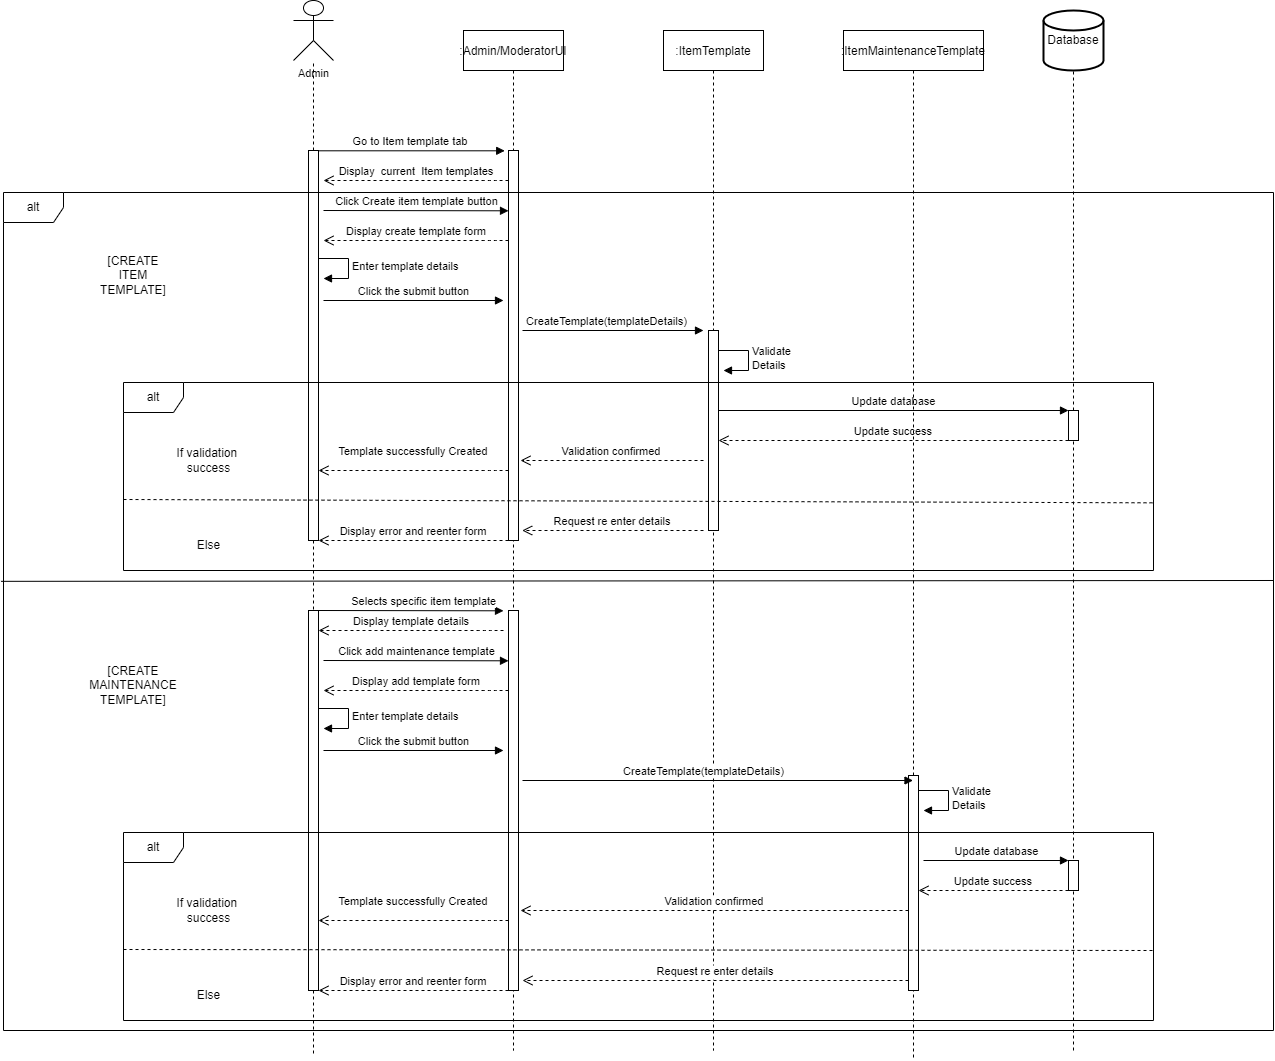

The diagram above was exported from draw.io. Its source (the exported page's mxGraphModel, read from the mxfile embedded in the PNG):
<mxGraphModel dx="1888" dy="579" grid="1" gridSize="10" guides="1" tooltips="1" connect="1" arrows="1" fold="1" page="1" pageScale="1" pageWidth="850" pageHeight="1100" math="0" shadow="0">
  <root>
    <mxCell id="0" />
    <mxCell id="1" parent="0" />
    <mxCell id="xb1ydr-EofYmdI-t06gq-1" value=":Admin/ModeratorUI" style="shape=umlLifeline;perimeter=lifelinePerimeter;container=1;collapsible=0;recursiveResize=0;rounded=0;shadow=0;strokeWidth=1;movable=0;resizable=0;rotatable=0;deletable=0;editable=0;connectable=0;" parent="1" vertex="1">
      <mxGeometry x="230" y="80" width="100" height="1020" as="geometry" />
    </mxCell>
    <mxCell id="xb1ydr-EofYmdI-t06gq-2" value="" style="points=[];perimeter=orthogonalPerimeter;rounded=0;shadow=0;strokeWidth=1;movable=0;resizable=0;rotatable=0;deletable=0;editable=0;connectable=0;" parent="xb1ydr-EofYmdI-t06gq-1" vertex="1">
      <mxGeometry x="45" y="120" width="10" height="390" as="geometry" />
    </mxCell>
    <mxCell id="xb1ydr-EofYmdI-t06gq-3" value="Go to Item template tab&amp;nbsp;" style="html=1;verticalAlign=bottom;endArrow=block;rounded=0;fontSize=11;movable=0;resizable=0;rotatable=0;deletable=0;editable=0;connectable=0;" parent="xb1ydr-EofYmdI-t06gq-1" source="xb1ydr-EofYmdI-t06gq-13" edge="1">
      <mxGeometry width="80" relative="1" as="geometry">
        <mxPoint x="-130" y="120" as="sourcePoint" />
        <mxPoint x="41.210000000000036" y="120.29999999999995" as="targetPoint" />
      </mxGeometry>
    </mxCell>
    <mxCell id="xb1ydr-EofYmdI-t06gq-4" value="Click Create item template button" style="html=1;verticalAlign=bottom;endArrow=block;rounded=0;fontSize=11;movable=0;resizable=0;rotatable=0;deletable=0;editable=0;connectable=0;" parent="xb1ydr-EofYmdI-t06gq-1" edge="1">
      <mxGeometry width="80" relative="1" as="geometry">
        <mxPoint x="-140" y="180" as="sourcePoint" />
        <mxPoint x="45.000000000000036" y="180.29999999999995" as="targetPoint" />
      </mxGeometry>
    </mxCell>
    <mxCell id="xb1ydr-EofYmdI-t06gq-5" value="Display create template form" style="verticalAlign=bottom;endArrow=open;dashed=1;endSize=8;shadow=0;strokeWidth=1;movable=0;resizable=0;rotatable=0;deletable=0;editable=0;connectable=0;" parent="xb1ydr-EofYmdI-t06gq-1" edge="1">
      <mxGeometry x="-0.0057" relative="1" as="geometry">
        <mxPoint x="-140" y="210" as="targetPoint" />
        <mxPoint x="45" y="210" as="sourcePoint" />
        <Array as="points">
          <mxPoint x="28" y="210" />
        </Array>
        <mxPoint as="offset" />
      </mxGeometry>
    </mxCell>
    <mxCell id="xb1ydr-EofYmdI-t06gq-6" value="Display  current  Item templates" style="verticalAlign=bottom;endArrow=open;dashed=1;endSize=8;shadow=0;strokeWidth=1;movable=0;resizable=0;rotatable=0;deletable=0;editable=0;connectable=0;" parent="xb1ydr-EofYmdI-t06gq-1" edge="1">
      <mxGeometry x="-0.0057" relative="1" as="geometry">
        <mxPoint x="-140" y="150" as="targetPoint" />
        <mxPoint x="45" y="150" as="sourcePoint" />
        <Array as="points">
          <mxPoint x="28" y="150" />
        </Array>
        <mxPoint as="offset" />
      </mxGeometry>
    </mxCell>
    <mxCell id="xb1ydr-EofYmdI-t06gq-7" value="Click the submit button" style="html=1;verticalAlign=bottom;endArrow=block;rounded=0;fontSize=11;exitX=1.379;exitY=0.086;exitDx=0;exitDy=0;exitPerimeter=0;movable=0;resizable=0;rotatable=0;deletable=0;editable=0;connectable=0;" parent="xb1ydr-EofYmdI-t06gq-1" edge="1">
      <mxGeometry width="80" relative="1" as="geometry">
        <mxPoint x="-140.00000000000003" y="270" as="sourcePoint" />
        <mxPoint x="40" y="270" as="targetPoint" />
      </mxGeometry>
    </mxCell>
    <mxCell id="xb1ydr-EofYmdI-t06gq-16" value="Display error and reenter form" style="verticalAlign=bottom;endArrow=open;dashed=1;endSize=8;shadow=0;strokeWidth=1;movable=0;resizable=0;rotatable=0;deletable=0;editable=0;connectable=0;" parent="xb1ydr-EofYmdI-t06gq-1" target="xb1ydr-EofYmdI-t06gq-13" edge="1">
      <mxGeometry relative="1" as="geometry">
        <mxPoint x="-125" y="510" as="targetPoint" />
        <mxPoint x="45" y="510" as="sourcePoint" />
      </mxGeometry>
    </mxCell>
    <mxCell id="rFDwXsNGxRIgt7BojOmB-25" value="Display template details" style="verticalAlign=bottom;endArrow=open;dashed=1;endSize=8;shadow=0;strokeWidth=1;movable=0;resizable=0;rotatable=0;deletable=0;editable=0;connectable=0;" parent="xb1ydr-EofYmdI-t06gq-1" edge="1">
      <mxGeometry x="-0.0057" relative="1" as="geometry">
        <mxPoint x="-145" y="600" as="targetPoint" />
        <mxPoint x="40" y="600" as="sourcePoint" />
        <Array as="points">
          <mxPoint x="23" y="600" />
        </Array>
        <mxPoint as="offset" />
      </mxGeometry>
    </mxCell>
    <mxCell id="rFDwXsNGxRIgt7BojOmB-37" value="" style="points=[];perimeter=orthogonalPerimeter;rounded=0;shadow=0;strokeWidth=1;movable=0;resizable=0;rotatable=0;deletable=0;editable=0;connectable=0;" parent="xb1ydr-EofYmdI-t06gq-1" vertex="1">
      <mxGeometry x="45" y="580" width="10" height="380" as="geometry" />
    </mxCell>
    <mxCell id="xb1ydr-EofYmdI-t06gq-8" value=":ItemTemplate" style="shape=umlLifeline;perimeter=lifelinePerimeter;container=1;collapsible=0;recursiveResize=0;rounded=0;shadow=0;strokeWidth=1;movable=0;resizable=0;rotatable=0;deletable=0;editable=0;connectable=0;" parent="1" vertex="1">
      <mxGeometry x="430" y="80" width="100" height="1020" as="geometry" />
    </mxCell>
    <mxCell id="xb1ydr-EofYmdI-t06gq-9" value="" style="points=[];perimeter=orthogonalPerimeter;rounded=0;shadow=0;strokeWidth=1;movable=0;resizable=0;rotatable=0;deletable=0;editable=0;connectable=0;" parent="xb1ydr-EofYmdI-t06gq-8" vertex="1">
      <mxGeometry x="45" y="300" width="10" height="200" as="geometry" />
    </mxCell>
    <mxCell id="xb1ydr-EofYmdI-t06gq-10" value="&lt;div&gt;Validate&lt;/div&gt;&lt;div&gt;Details&lt;br&gt;&lt;/div&gt;" style="edgeStyle=orthogonalEdgeStyle;html=1;align=left;spacingLeft=2;endArrow=block;rounded=0;entryX=1;entryY=0;movable=0;resizable=0;rotatable=0;deletable=0;editable=0;connectable=0;" parent="xb1ydr-EofYmdI-t06gq-8" edge="1">
      <mxGeometry relative="1" as="geometry">
        <mxPoint x="55" y="320" as="sourcePoint" />
        <Array as="points">
          <mxPoint x="85" y="320" />
        </Array>
        <mxPoint x="60" y="340" as="targetPoint" />
      </mxGeometry>
    </mxCell>
    <mxCell id="xb1ydr-EofYmdI-t06gq-24" value="CreateTemplate(templateDetails)" style="html=1;verticalAlign=bottom;endArrow=block;rounded=0;fontSize=11;movable=0;resizable=0;rotatable=0;deletable=0;editable=0;connectable=0;" parent="xb1ydr-EofYmdI-t06gq-8" edge="1">
      <mxGeometry x="-0.0749" width="80" relative="1" as="geometry">
        <mxPoint x="-141" y="300" as="sourcePoint" />
        <mxPoint x="40" y="300" as="targetPoint" />
        <mxPoint as="offset" />
      </mxGeometry>
    </mxCell>
    <mxCell id="xb1ydr-EofYmdI-t06gq-25" value="Update database" style="html=1;verticalAlign=bottom;endArrow=block;rounded=0;startArrow=none;movable=0;resizable=0;rotatable=0;deletable=0;editable=0;connectable=0;" parent="xb1ydr-EofYmdI-t06gq-8" target="xb1ydr-EofYmdI-t06gq-20" edge="1">
      <mxGeometry width="80" relative="1" as="geometry">
        <mxPoint x="55" y="380" as="sourcePoint" />
        <mxPoint x="270" y="380" as="targetPoint" />
        <Array as="points" />
      </mxGeometry>
    </mxCell>
    <mxCell id="xb1ydr-EofYmdI-t06gq-26" value="Validation confirmed" style="verticalAlign=bottom;endArrow=open;dashed=1;endSize=8;shadow=0;strokeWidth=1;movable=0;resizable=0;rotatable=0;deletable=0;editable=0;connectable=0;" parent="xb1ydr-EofYmdI-t06gq-8" edge="1">
      <mxGeometry relative="1" as="geometry">
        <mxPoint x="-143" y="430" as="targetPoint" />
        <mxPoint x="40" y="430" as="sourcePoint" />
      </mxGeometry>
    </mxCell>
    <mxCell id="xb1ydr-EofYmdI-t06gq-11" value="&lt;font style=&quot;font-size: 11px;&quot;&gt;Admin&lt;/font&gt;" style="shape=umlActor;verticalLabelPosition=bottom;verticalAlign=top;html=1;fontSize=4;movable=0;resizable=0;rotatable=0;deletable=0;editable=0;connectable=0;" parent="1" vertex="1">
      <mxGeometry x="60" y="50" width="40" height="60" as="geometry" />
    </mxCell>
    <mxCell id="xb1ydr-EofYmdI-t06gq-12" value="" style="endArrow=none;dashed=1;html=1;rounded=0;fontSize=9;startArrow=none;movable=0;resizable=0;rotatable=0;deletable=0;editable=0;connectable=0;" parent="1" source="xb1ydr-EofYmdI-t06gq-13" edge="1">
      <mxGeometry width="50" height="50" relative="1" as="geometry">
        <mxPoint x="80" y="162" as="sourcePoint" />
        <mxPoint x="80" y="110" as="targetPoint" />
      </mxGeometry>
    </mxCell>
    <mxCell id="xb1ydr-EofYmdI-t06gq-14" value="Database" style="strokeWidth=2;html=1;shape=mxgraph.flowchart.database;whiteSpace=wrap;movable=0;resizable=0;rotatable=0;deletable=0;editable=0;connectable=0;" parent="1" vertex="1">
      <mxGeometry x="810" y="60" width="60" height="60" as="geometry" />
    </mxCell>
    <mxCell id="xb1ydr-EofYmdI-t06gq-15" value="" style="endArrow=none;dashed=1;html=1;rounded=0;entryX=0.5;entryY=1;entryDx=0;entryDy=0;entryPerimeter=0;startArrow=none;movable=0;resizable=0;rotatable=0;deletable=0;editable=0;connectable=0;" parent="1" source="xb1ydr-EofYmdI-t06gq-20" target="xb1ydr-EofYmdI-t06gq-14" edge="1">
      <mxGeometry width="50" height="50" relative="1" as="geometry">
        <mxPoint x="840" y="700" as="sourcePoint" />
        <mxPoint x="840" y="140" as="targetPoint" />
      </mxGeometry>
    </mxCell>
    <mxCell id="xb1ydr-EofYmdI-t06gq-17" value="Request re enter details" style="verticalAlign=bottom;endArrow=open;dashed=1;endSize=8;shadow=0;strokeWidth=1;movable=0;resizable=0;rotatable=0;deletable=0;editable=0;connectable=0;" parent="1" edge="1">
      <mxGeometry relative="1" as="geometry">
        <mxPoint x="288.6988888888889" y="580" as="targetPoint" />
        <mxPoint x="470" y="580" as="sourcePoint" />
      </mxGeometry>
    </mxCell>
    <mxCell id="xb1ydr-EofYmdI-t06gq-18" value="If validation&amp;nbsp;&lt;br&gt;success" style="text;html=1;align=center;verticalAlign=middle;resizable=0;points=[];autosize=1;strokeColor=none;fillColor=none;movable=0;rotatable=0;deletable=0;editable=0;connectable=0;" parent="1" vertex="1">
      <mxGeometry x="-70" y="490" width="90" height="40" as="geometry" />
    </mxCell>
    <mxCell id="xb1ydr-EofYmdI-t06gq-19" value="Else" style="text;html=1;align=center;verticalAlign=middle;resizable=0;points=[];autosize=1;strokeColor=none;fillColor=none;movable=0;rotatable=0;deletable=0;editable=0;connectable=0;" parent="1" vertex="1">
      <mxGeometry x="-50" y="580" width="50" height="30" as="geometry" />
    </mxCell>
    <mxCell id="xb1ydr-EofYmdI-t06gq-20" value="" style="html=1;points=[];perimeter=orthogonalPerimeter;fontSize=11;movable=0;resizable=0;rotatable=0;deletable=0;editable=0;connectable=0;" parent="1" vertex="1">
      <mxGeometry x="835" y="460" width="10" height="30" as="geometry" />
    </mxCell>
    <mxCell id="xb1ydr-EofYmdI-t06gq-21" value="" style="endArrow=none;dashed=1;html=1;rounded=0;entryX=0.5;entryY=1;entryDx=0;entryDy=0;entryPerimeter=0;movable=0;resizable=0;rotatable=0;deletable=0;editable=0;connectable=0;" parent="1" target="xb1ydr-EofYmdI-t06gq-20" edge="1">
      <mxGeometry width="50" height="50" relative="1" as="geometry">
        <mxPoint x="840" y="1100" as="sourcePoint" />
        <mxPoint x="840" y="-20" as="targetPoint" />
      </mxGeometry>
    </mxCell>
    <mxCell id="xb1ydr-EofYmdI-t06gq-23" value="Template successfully Created" style="verticalAlign=bottom;endArrow=open;dashed=1;endSize=8;shadow=0;strokeWidth=1;movable=0;resizable=0;rotatable=0;deletable=0;editable=0;connectable=0;" parent="1" target="xb1ydr-EofYmdI-t06gq-13" edge="1">
      <mxGeometry y="-10" relative="1" as="geometry">
        <mxPoint x="100" y="520" as="targetPoint" />
        <mxPoint x="275.0000000000002" y="520" as="sourcePoint" />
        <Array as="points">
          <mxPoint x="258" y="520" />
        </Array>
        <mxPoint as="offset" />
      </mxGeometry>
    </mxCell>
    <mxCell id="xb1ydr-EofYmdI-t06gq-27" value="Enter template details" style="edgeStyle=orthogonalEdgeStyle;html=1;align=left;spacingLeft=2;endArrow=block;rounded=0;entryX=1;entryY=0;movable=0;resizable=0;rotatable=0;deletable=0;editable=0;connectable=0;" parent="1" edge="1">
      <mxGeometry relative="1" as="geometry">
        <mxPoint x="85" y="308" as="sourcePoint" />
        <Array as="points">
          <mxPoint x="115" y="308" />
        </Array>
        <mxPoint x="90" y="328" as="targetPoint" />
      </mxGeometry>
    </mxCell>
    <mxCell id="xb1ydr-EofYmdI-t06gq-28" value="Update success" style="verticalAlign=bottom;endArrow=open;dashed=1;endSize=8;shadow=0;strokeWidth=1;movable=0;resizable=0;rotatable=0;deletable=0;editable=0;connectable=0;" parent="1" target="xb1ydr-EofYmdI-t06gq-9" edge="1">
      <mxGeometry relative="1" as="geometry">
        <mxPoint x="612" y="490" as="targetPoint" />
        <mxPoint x="835" y="490" as="sourcePoint" />
      </mxGeometry>
    </mxCell>
    <mxCell id="xb1ydr-EofYmdI-t06gq-13" value="" style="html=1;points=[];perimeter=orthogonalPerimeter;fontSize=9;movable=0;resizable=0;rotatable=0;deletable=0;editable=0;connectable=0;" parent="1" vertex="1">
      <mxGeometry x="75" y="200" width="10" height="390" as="geometry" />
    </mxCell>
    <mxCell id="rFDwXsNGxRIgt7BojOmB-1" value="" style="endArrow=none;dashed=1;html=1;rounded=0;fontSize=9;startArrow=none;movable=0;resizable=0;rotatable=0;deletable=0;editable=0;connectable=0;" parent="1" target="xb1ydr-EofYmdI-t06gq-13" edge="1">
      <mxGeometry width="50" height="50" relative="1" as="geometry">
        <mxPoint x="80" y="1103" as="sourcePoint" />
        <mxPoint x="35" y="120" as="targetPoint" />
      </mxGeometry>
    </mxCell>
    <mxCell id="rFDwXsNGxRIgt7BojOmB-2" value=":ItemMaintenanceTemplate" style="shape=umlLifeline;perimeter=lifelinePerimeter;container=1;collapsible=0;recursiveResize=0;rounded=0;shadow=0;strokeWidth=1;size=40;movable=0;resizable=0;rotatable=0;deletable=0;editable=0;connectable=0;" parent="1" vertex="1">
      <mxGeometry x="610" y="80" width="140" height="1030" as="geometry" />
    </mxCell>
    <mxCell id="rFDwXsNGxRIgt7BojOmB-12" value="&lt;div&gt;Validate&lt;/div&gt;&lt;div&gt;Details&lt;br&gt;&lt;/div&gt;" style="edgeStyle=orthogonalEdgeStyle;html=1;align=left;spacingLeft=2;endArrow=block;rounded=0;entryX=1;entryY=0;movable=0;resizable=0;rotatable=0;deletable=0;editable=0;connectable=0;" parent="rFDwXsNGxRIgt7BojOmB-2" edge="1">
      <mxGeometry relative="1" as="geometry">
        <mxPoint x="75" y="760" as="sourcePoint" />
        <Array as="points">
          <mxPoint x="105" y="760" />
        </Array>
        <mxPoint x="80" y="780" as="targetPoint" />
      </mxGeometry>
    </mxCell>
    <mxCell id="rFDwXsNGxRIgt7BojOmB-7" value="Click add maintenance template" style="html=1;verticalAlign=bottom;endArrow=block;rounded=0;fontSize=11;movable=0;resizable=0;rotatable=0;deletable=0;editable=0;connectable=0;" parent="1" edge="1">
      <mxGeometry width="80" relative="1" as="geometry">
        <mxPoint x="90" y="710" as="sourcePoint" />
        <mxPoint x="275" y="710.3" as="targetPoint" />
      </mxGeometry>
    </mxCell>
    <mxCell id="rFDwXsNGxRIgt7BojOmB-8" value="Display add template form" style="verticalAlign=bottom;endArrow=open;dashed=1;endSize=8;shadow=0;strokeWidth=1;movable=0;resizable=0;rotatable=0;deletable=0;editable=0;connectable=0;" parent="1" edge="1">
      <mxGeometry x="-0.0057" relative="1" as="geometry">
        <mxPoint x="90" y="740" as="targetPoint" />
        <mxPoint x="275" y="740" as="sourcePoint" />
        <Array as="points">
          <mxPoint x="258" y="740" />
        </Array>
        <mxPoint as="offset" />
      </mxGeometry>
    </mxCell>
    <mxCell id="rFDwXsNGxRIgt7BojOmB-9" value="Click the submit button" style="html=1;verticalAlign=bottom;endArrow=block;rounded=0;fontSize=11;exitX=1.379;exitY=0.086;exitDx=0;exitDy=0;exitPerimeter=0;movable=0;resizable=0;rotatable=0;deletable=0;editable=0;connectable=0;" parent="1" edge="1">
      <mxGeometry width="80" relative="1" as="geometry">
        <mxPoint x="90" y="800" as="sourcePoint" />
        <mxPoint x="270" y="800" as="targetPoint" />
      </mxGeometry>
    </mxCell>
    <mxCell id="rFDwXsNGxRIgt7BojOmB-10" value="Display error and reenter form" style="verticalAlign=bottom;endArrow=open;dashed=1;endSize=8;shadow=0;strokeWidth=1;movable=0;resizable=0;rotatable=0;deletable=0;editable=0;connectable=0;" parent="1" edge="1">
      <mxGeometry relative="1" as="geometry">
        <mxPoint x="85" y="1040" as="targetPoint" />
        <mxPoint x="275" y="1040" as="sourcePoint" />
      </mxGeometry>
    </mxCell>
    <mxCell id="rFDwXsNGxRIgt7BojOmB-11" value="" style="points=[];perimeter=orthogonalPerimeter;rounded=0;shadow=0;strokeWidth=1;movable=0;resizable=0;rotatable=0;deletable=0;editable=0;connectable=0;" parent="1" vertex="1">
      <mxGeometry x="675" y="825" width="10" height="215" as="geometry" />
    </mxCell>
    <mxCell id="rFDwXsNGxRIgt7BojOmB-13" value="CreateTemplate(templateDetails)" style="html=1;verticalAlign=bottom;endArrow=block;rounded=0;fontSize=11;movable=0;resizable=0;rotatable=0;deletable=0;editable=0;connectable=0;" parent="1" edge="1">
      <mxGeometry x="-0.0749" width="80" relative="1" as="geometry">
        <mxPoint x="289" y="830" as="sourcePoint" />
        <mxPoint x="679.5" y="830" as="targetPoint" />
        <mxPoint as="offset" />
      </mxGeometry>
    </mxCell>
    <mxCell id="rFDwXsNGxRIgt7BojOmB-14" value="Update database" style="html=1;verticalAlign=bottom;endArrow=block;rounded=0;startArrow=none;movable=0;resizable=0;rotatable=0;deletable=0;editable=0;connectable=0;" parent="1" target="rFDwXsNGxRIgt7BojOmB-19" edge="1">
      <mxGeometry width="80" relative="1" as="geometry">
        <mxPoint x="690" y="910" as="sourcePoint" />
        <mxPoint x="270" y="830" as="targetPoint" />
        <Array as="points" />
      </mxGeometry>
    </mxCell>
    <mxCell id="rFDwXsNGxRIgt7BojOmB-15" value="Validation confirmed" style="verticalAlign=bottom;endArrow=open;dashed=1;endSize=8;shadow=0;strokeWidth=1;movable=0;resizable=0;rotatable=0;deletable=0;editable=0;connectable=0;" parent="1" source="rFDwXsNGxRIgt7BojOmB-11" edge="1">
      <mxGeometry relative="1" as="geometry">
        <mxPoint x="287" y="960" as="targetPoint" />
        <mxPoint x="470" y="960" as="sourcePoint" />
      </mxGeometry>
    </mxCell>
    <mxCell id="rFDwXsNGxRIgt7BojOmB-16" value="Request re enter details" style="verticalAlign=bottom;endArrow=open;dashed=1;endSize=8;shadow=0;strokeWidth=1;movable=0;resizable=0;rotatable=0;deletable=0;editable=0;connectable=0;" parent="1" source="rFDwXsNGxRIgt7BojOmB-11" edge="1">
      <mxGeometry relative="1" as="geometry">
        <mxPoint x="289" y="1030" as="targetPoint" />
        <mxPoint x="470" y="1030" as="sourcePoint" />
      </mxGeometry>
    </mxCell>
    <mxCell id="rFDwXsNGxRIgt7BojOmB-17" value="If validation&amp;nbsp;&lt;br&gt;success" style="text;html=1;align=center;verticalAlign=middle;resizable=0;points=[];autosize=1;strokeColor=none;fillColor=none;movable=0;rotatable=0;deletable=0;editable=0;connectable=0;" parent="1" vertex="1">
      <mxGeometry x="-70" y="940" width="90" height="40" as="geometry" />
    </mxCell>
    <mxCell id="rFDwXsNGxRIgt7BojOmB-18" value="Else" style="text;html=1;align=center;verticalAlign=middle;resizable=0;points=[];autosize=1;strokeColor=none;fillColor=none;movable=0;rotatable=0;deletable=0;editable=0;connectable=0;" parent="1" vertex="1">
      <mxGeometry x="-50" y="1030" width="50" height="30" as="geometry" />
    </mxCell>
    <mxCell id="rFDwXsNGxRIgt7BojOmB-19" value="" style="html=1;points=[];perimeter=orthogonalPerimeter;fontSize=11;movable=0;resizable=0;rotatable=0;deletable=0;editable=0;connectable=0;" parent="1" vertex="1">
      <mxGeometry x="835" y="910" width="10" height="30" as="geometry" />
    </mxCell>
    <mxCell id="rFDwXsNGxRIgt7BojOmB-21" value="Template successfully Created" style="verticalAlign=bottom;endArrow=open;dashed=1;endSize=8;shadow=0;strokeWidth=1;movable=0;resizable=0;rotatable=0;deletable=0;editable=0;connectable=0;" parent="1" edge="1">
      <mxGeometry y="-10" relative="1" as="geometry">
        <mxPoint x="85" y="970" as="targetPoint" />
        <mxPoint x="275.0000000000002" y="970" as="sourcePoint" />
        <Array as="points">
          <mxPoint x="258" y="970" />
        </Array>
        <mxPoint as="offset" />
      </mxGeometry>
    </mxCell>
    <mxCell id="rFDwXsNGxRIgt7BojOmB-22" value="Enter template details" style="edgeStyle=orthogonalEdgeStyle;html=1;align=left;spacingLeft=2;endArrow=block;rounded=0;entryX=1;entryY=0;movable=0;resizable=0;rotatable=0;deletable=0;editable=0;connectable=0;" parent="1" edge="1">
      <mxGeometry relative="1" as="geometry">
        <mxPoint x="85" y="758" as="sourcePoint" />
        <Array as="points">
          <mxPoint x="115" y="758" />
        </Array>
        <mxPoint x="90" y="778" as="targetPoint" />
      </mxGeometry>
    </mxCell>
    <mxCell id="rFDwXsNGxRIgt7BojOmB-23" value="Update success" style="verticalAlign=bottom;endArrow=open;dashed=1;endSize=8;shadow=0;strokeWidth=1;movable=0;resizable=0;rotatable=0;deletable=0;editable=0;connectable=0;" parent="1" target="rFDwXsNGxRIgt7BojOmB-11" edge="1">
      <mxGeometry relative="1" as="geometry">
        <mxPoint x="612" y="940" as="targetPoint" />
        <mxPoint x="835" y="940" as="sourcePoint" />
      </mxGeometry>
    </mxCell>
    <mxCell id="rFDwXsNGxRIgt7BojOmB-24" value="&lt;span style=&quot;white-space: pre;&quot;&gt;&#09;&lt;/span&gt;Selects specific item template" style="html=1;verticalAlign=bottom;endArrow=block;rounded=0;fontSize=11;movable=0;resizable=0;rotatable=0;deletable=0;editable=0;connectable=0;" parent="1" edge="1">
      <mxGeometry width="80" relative="1" as="geometry">
        <mxPoint x="85" y="660" as="sourcePoint" />
        <mxPoint x="270" y="660.3" as="targetPoint" />
      </mxGeometry>
    </mxCell>
    <mxCell id="rFDwXsNGxRIgt7BojOmB-29" value="" style="html=1;points=[];perimeter=orthogonalPerimeter;fontSize=9;movable=0;resizable=0;rotatable=0;deletable=0;editable=0;connectable=0;" parent="1" vertex="1">
      <mxGeometry x="75" y="660" width="10" height="380" as="geometry" />
    </mxCell>
    <mxCell id="rFDwXsNGxRIgt7BojOmB-31" value="" style="endArrow=none;html=1;rounded=0;exitX=-0.002;exitY=0.464;exitDx=0;exitDy=0;exitPerimeter=0;entryX=1;entryY=0.463;entryDx=0;entryDy=0;entryPerimeter=0;movable=0;resizable=0;rotatable=0;deletable=0;editable=0;connectable=0;" parent="1" source="rFDwXsNGxRIgt7BojOmB-30" target="rFDwXsNGxRIgt7BojOmB-30" edge="1">
      <mxGeometry width="50" height="50" relative="1" as="geometry">
        <mxPoint x="-110" y="630" as="sourcePoint" />
        <mxPoint x="800" y="630" as="targetPoint" />
      </mxGeometry>
    </mxCell>
    <mxCell id="rFDwXsNGxRIgt7BojOmB-35" value="[CREATE ITEM TEMPLATE]" style="text;html=1;strokeColor=none;fillColor=none;align=center;verticalAlign=middle;whiteSpace=wrap;rounded=0;movable=0;resizable=0;rotatable=0;deletable=0;editable=0;connectable=0;" parent="1" vertex="1">
      <mxGeometry x="-130" y="310" width="60" height="30" as="geometry" />
    </mxCell>
    <mxCell id="rFDwXsNGxRIgt7BojOmB-36" value="[CREATE MAINTENANCE TEMPLATE]" style="text;html=1;strokeColor=none;fillColor=none;align=center;verticalAlign=middle;whiteSpace=wrap;rounded=0;movable=0;resizable=0;rotatable=0;deletable=0;editable=0;connectable=0;" parent="1" vertex="1">
      <mxGeometry x="-130" y="720" width="60" height="30" as="geometry" />
    </mxCell>
    <mxCell id="rFDwXsNGxRIgt7BojOmB-6" value="alt" style="shape=umlFrame;whiteSpace=wrap;html=1;movable=0;resizable=0;rotatable=0;deletable=0;editable=0;connectable=0;" parent="1" vertex="1">
      <mxGeometry x="-110" y="882" width="1030" height="188" as="geometry" />
    </mxCell>
    <mxCell id="rFDwXsNGxRIgt7BojOmB-20" value="" style="endArrow=none;dashed=1;html=1;rounded=0;movable=0;resizable=0;rotatable=0;deletable=0;editable=0;connectable=0;" parent="1" edge="1">
      <mxGeometry width="50" height="50" relative="1" as="geometry">
        <mxPoint x="-110" y="999" as="sourcePoint" />
        <mxPoint x="920" y="1000" as="targetPoint" />
      </mxGeometry>
    </mxCell>
    <mxCell id="xb1ydr-EofYmdI-t06gq-29" value="alt" style="shape=umlFrame;whiteSpace=wrap;html=1;movable=0;resizable=0;rotatable=0;deletable=0;editable=0;connectable=0;" parent="1" vertex="1">
      <mxGeometry x="-110" y="432" width="1030" height="188" as="geometry" />
    </mxCell>
    <mxCell id="xb1ydr-EofYmdI-t06gq-22" value="" style="endArrow=none;dashed=1;html=1;rounded=0;entryX=1;entryY=0.64;entryDx=0;entryDy=0;entryPerimeter=0;movable=0;resizable=0;rotatable=0;deletable=0;editable=0;connectable=0;" parent="1" target="xb1ydr-EofYmdI-t06gq-29" edge="1">
      <mxGeometry width="50" height="50" relative="1" as="geometry">
        <mxPoint x="-110" y="549" as="sourcePoint" />
        <mxPoint x="800" y="549" as="targetPoint" />
      </mxGeometry>
    </mxCell>
    <mxCell id="rFDwXsNGxRIgt7BojOmB-30" value="alt" style="shape=umlFrame;whiteSpace=wrap;html=1;movable=0;resizable=0;rotatable=0;deletable=0;editable=0;connectable=0;" parent="1" vertex="1">
      <mxGeometry x="-230" y="242" width="1270" height="838" as="geometry" />
    </mxCell>
  </root>
</mxGraphModel>